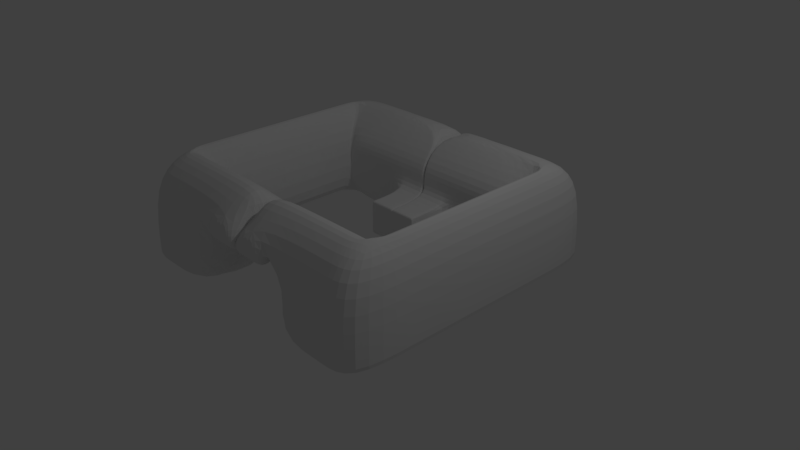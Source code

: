 # Source: Basic_test_building.blend  (saved by Blender 2.79.0; exported with 4.5.12 LTS)
import bpy
from mathutils import Matrix  # noqa: F401  (used for matrix-valued properties, if any)

bpy.ops.wm.read_factory_settings(use_empty=True)
scene = bpy.context.scene
scene.name = 'Scene'

# ---- collections
col_collection_1 = bpy.data.collections.new('Collection 1'); scene.collection.children.link(col_collection_1)

# ---- materials (node trees are filled in below, after node groups)
mat_material = bpy.data.materials.new('Material')
mat_material.alpha_threshold = 0.0
mat_material.use_transparent_shadow = False
mat_material.roughness = 0.5
mat_material.line_color = (0.0, 0.0, 0.0, 1.0)

# ---- material node trees

# ---- world
world_world = bpy.data.worlds.new('World'); scene.world = world_world
world_world.color = (0.05088, 0.05088, 0.05088)
world_world.use_sun_shadow = False
world_world.sun_shadow_jitter_overblur = 0.0
world_world.cycles.sampling_method = 'MANUAL'

# ---- cameras
cam_camera = bpy.data.cameras.new('Camera')
cam_camera.clip_end = 100.0
cam_camera.lens = 35.0
cam_camera.sensor_width = 32.0
cam_camera.sensor_height = 18.0
cam_camera.ortho_scale = 7.314
cam_camera.dof.focus_distance = 0.0
cam_camera.dof.aperture_fstop = 128.0

# ---- lights
light_lamp = bpy.data.lights.new('Lamp', 'POINT')
light_lamp.transmission_factor = 0.0
light_lamp.cutoff_distance = 30.0
light_lamp.energy = 100.0
light_lamp.shadow_buffer_clip_start = 1.001
light_lamp.shadow_soft_size = 0.1
light_lamp.shadow_maximum_resolution = 0.006
light_lamp.use_absolute_resolution = True

# ---- meshes
me_cube = bpy.data.meshes.new('Cube')
me_cube.from_pydata([(-1.066, -2.138, -2.423), (-1.066, -4.138, -2.423), (-3.066, -4.138, -2.423), (-3.066, -2.138, -2.423), (-1.066, -2.138, -0.4231), (-1.066, -4.138, -0.4231), (-3.066, -4.138, -0.4231), (-3.066, -2.138, -0.4231), (-4.071, -4.138, -2.423), (-4.071, -2.138, -2.423), (-4.071, -4.138, -0.4231), (-4.071, -2.138, -0.4231), (-3.066, 2.033, -2.423), (-3.066, 2.033, -0.4231), (-4.071, 2.033, -2.423), (-4.071, 2.033, -0.4231), (-3.066, 4.143, -2.423), (-3.066, 4.143, -0.4231), (-4.071, 4.143, -2.423), (-4.071, 4.143, -0.4231), (-3.296e-05, 2.033, -2.423), (-3.344e-05, 2.033, -0.4231), (-3.296e-05, 4.143, -2.423), (-3.344e-05, 4.143, -0.4231), (-3.066, 2.033, -1.423), (-3.32e-05, 2.033, -1.423), (-1.533, 2.033, -2.423), (-1.533, 2.033, -0.4231), (-1.533, 2.033, -1.423), (-3.066, 2.033, -0.9231), (-3.344e-05, 2.033, -0.9231), (-0.7664, 2.033, -2.423), (-2.299, 2.033, -0.4231), (-3.066, 2.033, -1.923), (-3.296e-05, 2.033, -1.923), (-2.299, 2.033, -2.423), (-0.7664, 2.033, -0.4231), (-0.7664, 2.033, -1.423), (-2.299, 2.033, -1.423), (-1.533, 2.033, -0.9231), (-1.533, 2.033, -1.923), (-2.299, 2.033, -1.923), (-2.299, 2.033, -0.9231), (-0.7664, 2.033, -0.9231), (-0.7664, 2.033, -1.923), (-0.7664, 0.8512, -2.423), (-3.296e-05, 0.8512, -2.423), (-3.296e-05, 0.8512, -1.923), (-3.32e-05, 0.8512, -1.423), (-0.7664, 0.8512, -1.423), (-0.7664, 0.8512, -1.923), (-1.066, -2.938, 0.3517), (-1.066, -3.338, 0.3517), (-3.468, -2.938, 0.3517), (-3.066, -3.338, 0.3517), (-3.669, -3.338, 0.3517), (-3.669, -2.138, 0.3517), (-3.468, 2.877, 0.3517), (-3.669, 2.033, 0.3517), (-3.066, 3.299, 0.3517), (-3.669, 3.299, 0.3517), (-3.344e-05, 2.877, 0.3517), (-3.344e-05, 3.299, 0.3517), (-2.299, 2.877, 0.3517), (-0.7664, 2.877, 0.3517), (-1.533, 2.877, 0.3517), (-3.535e-05, -2.138, -0.4231), (-3.654e-05, -4.138, -0.4231), (-3.535e-05, -2.938, 0.3517), (-3.654e-05, -3.338, 0.3517), (-1.066, -3.138, -0.4231), (-3.582e-05, -3.138, -0.4231), (-0.5328, -2.138, -0.4231), (-0.5328, -4.138, -0.4231), (-0.5328, -3.138, -0.4231), (-1.066, -3.638, -0.4231), (-3.63e-05, -3.638, -0.4231), (-0.2664, -2.138, -0.4231), (-0.7992, -4.138, -0.4231), (-1.066, -2.638, -0.4231), (-3.558e-05, -2.638, -0.4231), (-0.7992, -2.138, -0.4231), (-0.2664, -4.138, -0.4231), (-0.2664, -3.138, -0.4231), (-0.7992, -3.138, -0.4231), (-0.5328, -3.638, -0.4231), (-0.5328, -2.638, -0.4231), (-0.7992, -2.638, -0.4231), (-0.7992, -3.638, -0.4231), (-0.2664, -3.638, -0.4231), (-0.2664, -2.638, -0.4231), (-1.066, -3.638, -0.9557), (-1.066, -4.138, -0.9557), (-3.63e-05, -3.638, -0.9557), (-3.654e-05, -4.138, -0.9557), (-0.2664, -2.138, -0.9557), (-3.535e-05, -2.138, -0.9557), (-0.7992, -4.138, -0.9557), (-0.7992, -2.138, -0.9557), (-0.5328, -2.138, -0.9557), (-0.2664, -4.138, -0.9557), (-0.5328, -4.138, -0.9557), (-0.5328, -3.638, -0.9557), (-1.066, -2.138, -0.9557), (-1.066, -2.638, -0.9557), (-3.558e-05, -2.638, -0.9557), (-0.5328, -2.638, -0.9557), (-0.7992, -2.638, -0.9557), (-0.7992, -3.638, -0.9557), (-0.2664, -3.638, -0.9557), (-0.2664, -2.638, -0.9557), (-1.066, -4.138, -2.423), (-3.066, -4.138, -2.423), (-4.071, -4.138, -2.423), (-4.071, -2.138, -2.423), (-4.071, 2.033, -2.423), (-3.066, 4.143, -2.423), (-4.071, 4.143, -2.423), (-3.296e-05, 4.143, -2.423), (-1.066, -2.138, -2.423), (-3.066, -2.138, -2.423), (-3.066, -2.138, -2.423), (-3.066, -4.138, -2.423), (-3.066, -2.138, -0.4231), (-3.066, -4.138, -0.4231), (-3.468, -2.938, 0.3517), (-3.066, -3.338, 0.3517), (-3.066, -4.138, -2.423), (-3.066, -2.138, -2.423), (-4.071, -2.138, -2.423), (-3.066, -2.138, -2.423), (-3.066, -2.138, -0.4231), (-4.071, -2.138, -0.4231), (-3.468, -2.938, 0.3517), (-3.669, -2.138, 0.3517), (-4.071, -2.138, -2.423), (-4.071, 2.033, -2.423), (-4.071, 2.033, -2.423), (-3.066, 2.033, -2.423), (-3.066, 2.033, -0.4231), (-4.071, 2.033, -0.4231), (-3.468, 2.877, 0.3517), (-3.669, 2.033, 0.3517), (-3.066, 4.143, -0.4231), (-3.066, 4.143, -2.423), (-3.066, 3.299, 0.3517), (-3.066, 4.143, -2.423), (-3.344e-05, 4.143, -0.4231), (-3.344e-05, 3.299, 0.3517), (-3.296e-05, 4.143, -2.423), (-3.296e-05, 4.143, -2.423), (-3.296e-05, 2.033, -2.423), (-3.32e-05, 2.033, -1.423), (-3.344e-05, 2.033, -0.4231), (-3.344e-05, 2.033, -0.9231), (-3.296e-05, 0.8512, -2.423), (-3.32e-05, 0.8512, -1.423), (-3.296e-05, 0.8512, -1.923), (-3.344e-05, 2.877, 0.3517), (-0.7664, 2.033, -0.4231), (-0.7664, 2.877, 0.3517), (-0.7664, 2.033, -2.423), (-0.7664, 2.033, -1.423), (-0.7664, 2.033, -0.9231), (-0.7664, 0.8512, -2.423), (-0.7664, 0.8512, -1.423), (-0.7664, 0.8512, -1.923), (-3.066, -0.0529, -2.423), (-3.066, -0.0529, -0.4231), (-4.071, -0.0529, -0.4231), (-3.468, -0.03076, 0.3517), (-3.669, -0.0529, 0.3517), (-4.071, -0.0529, -2.423), (-4.071, -0.0529, -2.423), (-0.7664, 0.8512, -1.423), (-3.32e-05, 0.8512, -1.423), (-0.7664, 0.8512, -2.423), (-0.7664, 0.8512, -1.923), (-3.296e-05, 0.8512, -1.923), (-3.296e-05, 0.8512, -2.423), (-3.296e-05, 0.8512, -2.423), (-3.32e-05, 0.8512, -1.423), (-0.7664, 0.8512, -2.423), (-0.7664, 0.8512, -1.423), (-3.296e-05, 3.088, -2.423), (-1.066, -3.138, -2.423), (-1.066, -2.138, -1.423), (-1.066, -2.138, -0.9231), (-1.066, -2.138, -1.923), (-1.066, -3.638, -2.423), (-1.066, -2.638, -2.423), (1.066, -2.138, -2.423), (1.066, -4.138, -2.423), (3.066, -4.138, -2.423), (3.066, -2.138, -2.423), (1.066, -2.138, -0.4231), (1.066, -4.138, -0.4231), (3.066, -4.138, -0.4231), (3.066, -2.138, -0.4231), (4.071, -4.138, -2.423), (4.071, -2.138, -2.423), (4.071, -4.138, -0.4231), (4.071, -2.138, -0.4231), (3.066, 2.033, -2.423), (3.066, 2.033, -0.4231), (4.071, 2.033, -2.423), (4.071, 2.033, -0.4231), (3.066, 4.143, -2.423), (3.066, 4.143, -0.4231), (4.071, 4.143, -2.423), (4.071, 4.143, -0.4231), (3.296e-05, 2.033, -2.423), (3.344e-05, 2.033, -0.4231), (3.296e-05, 4.143, -2.423), (3.344e-05, 4.143, -0.4231), (3.066, 2.033, -1.423), (3.32e-05, 2.033, -1.423), (1.533, 2.033, -2.423), (1.533, 2.033, -0.4231), (1.533, 2.033, -1.423), (3.066, 2.033, -0.9231), (3.344e-05, 2.033, -0.9231), (0.7664, 2.033, -2.423), (2.299, 2.033, -0.4231), (3.066, 2.033, -1.923), (3.296e-05, 2.033, -1.923), (2.299, 2.033, -2.423), (0.7664, 2.033, -0.4231), (0.7664, 2.033, -1.423), (2.299, 2.033, -1.423), (1.533, 2.033, -0.9231), (1.533, 2.033, -1.923), (2.299, 2.033, -1.923), (2.299, 2.033, -0.9231), (0.7664, 2.033, -0.9231), (0.7664, 2.033, -1.923), (0.7664, 0.8512, -2.423), (3.296e-05, 0.8512, -2.423), (3.296e-05, 0.8512, -1.923), (3.32e-05, 0.8512, -1.423), (0.7664, 0.8512, -1.423), (0.7664, 0.8512, -1.923), (1.066, -2.938, 0.3517), (1.066, -3.338, 0.3517), (3.468, -2.938, 0.3517), (3.066, -3.338, 0.3517), (3.669, -3.338, 0.3517), (3.669, -2.138, 0.3517), (3.468, 2.877, 0.3517), (3.669, 2.033, 0.3517), (3.066, 3.299, 0.3517), (3.669, 3.299, 0.3517), (3.344e-05, 2.877, 0.3517), (3.344e-05, 3.299, 0.3517), (2.299, 2.877, 0.3517), (0.7664, 2.877, 0.3517), (1.533, 2.877, 0.3517), (3.535e-05, -2.138, -0.4231), (3.654e-05, -4.138, -0.4231), (3.535e-05, -2.938, 0.3517), (3.654e-05, -3.338, 0.3517), (1.066, -3.138, -0.4231), (3.582e-05, -3.138, -0.4231), (0.5328, -2.138, -0.4231), (0.5328, -4.138, -0.4231), (0.5328, -3.138, -0.4231), (1.066, -3.638, -0.4231), (3.63e-05, -3.638, -0.4231), (0.2664, -2.138, -0.4231), (0.7992, -4.138, -0.4231), (1.066, -2.638, -0.4231), (3.558e-05, -2.638, -0.4231), (0.7992, -2.138, -0.4231), (0.2664, -4.138, -0.4231), (0.2664, -3.138, -0.4231), (0.7992, -3.138, -0.4231), (0.5328, -3.638, -0.4231), (0.5328, -2.638, -0.4231), (0.7992, -2.638, -0.4231), (0.7992, -3.638, -0.4231), (0.2664, -3.638, -0.4231), (0.2664, -2.638, -0.4231), (1.066, -3.638, -0.9557), (1.066, -4.138, -0.9557), (3.63e-05, -3.638, -0.9557), (3.654e-05, -4.138, -0.9557), (0.2664, -2.138, -0.9557), (3.535e-05, -2.138, -0.9557), (0.7992, -4.138, -0.9557), (0.7992, -2.138, -0.9557), (0.5328, -2.138, -0.9557), (0.2664, -4.138, -0.9557), (0.5328, -4.138, -0.9557), (0.5328, -3.638, -0.9557), (1.066, -2.138, -0.9557), (1.066, -2.638, -0.9557), (3.558e-05, -2.638, -0.9557), (0.5328, -2.638, -0.9557), (0.7992, -2.638, -0.9557), (0.7992, -3.638, -0.9557), (0.2664, -3.638, -0.9557), (0.2664, -2.638, -0.9557), (1.066, -4.138, -2.423), (3.066, -4.138, -2.423), (4.071, -4.138, -2.423), (4.071, -2.138, -2.423), (4.071, 2.033, -2.423), (3.066, 4.143, -2.423), (4.071, 4.143, -2.423), (3.296e-05, 4.143, -2.423), (1.066, -2.138, -2.423), (3.066, -2.138, -2.423), (3.066, -2.138, -2.423), (3.066, -4.138, -2.423), (3.066, -2.138, -0.4231), (3.066, -4.138, -0.4231), (3.468, -2.938, 0.3517), (3.066, -3.338, 0.3517), (3.066, -4.138, -2.423), (3.066, -2.138, -2.423), (4.071, -2.138, -2.423), (3.066, -2.138, -2.423), (3.066, -2.138, -0.4231), (4.071, -2.138, -0.4231), (3.468, -2.938, 0.3517), (3.669, -2.138, 0.3517), (4.071, -2.138, -2.423), (4.071, 2.033, -2.423), (4.071, 2.033, -2.423), (3.066, 2.033, -2.423), (3.066, 2.033, -0.4231), (4.071, 2.033, -0.4231), (3.468, 2.877, 0.3517), (3.669, 2.033, 0.3517), (3.066, 4.143, -0.4231), (3.066, 4.143, -2.423), (3.066, 3.299, 0.3517), (3.066, 4.143, -2.423), (3.344e-05, 4.143, -0.4231), (3.344e-05, 3.299, 0.3517), (3.296e-05, 4.143, -2.423), (3.296e-05, 4.143, -2.423), (3.296e-05, 2.033, -2.423), (3.32e-05, 2.033, -1.423), (3.344e-05, 2.033, -0.4231), (3.344e-05, 2.033, -0.9231), (3.296e-05, 0.8512, -2.423), (3.32e-05, 0.8512, -1.423), (3.296e-05, 0.8512, -1.923), (3.344e-05, 2.877, 0.3517), (0.7664, 2.033, -0.4231), (0.7664, 2.877, 0.3517), (0.7664, 2.033, -2.423), (0.7664, 2.033, -1.423), (0.7664, 2.033, -0.9231), (0.7664, 0.8512, -2.423), (0.7664, 0.8512, -1.423), (0.7664, 0.8512, -1.923), (3.066, -0.0529, -2.423), (3.066, -0.0529, -0.4231), (4.071, -0.0529, -0.4231), (3.468, -0.03076, 0.3517), (3.669, -0.0529, 0.3517), (4.071, -0.0529, -2.423), (4.071, -0.0529, -2.423), (0.7664, 0.8512, -1.423), (3.32e-05, 0.8512, -1.423), (0.7664, 0.8512, -2.423), (0.7664, 0.8512, -1.923), (3.296e-05, 0.8512, -1.923), (3.296e-05, 0.8512, -2.423), (3.296e-05, 0.8512, -2.423), (3.32e-05, 0.8512, -1.423), (0.7664, 0.8512, -2.423), (0.7664, 0.8512, -1.423), (3.296e-05, 3.088, -2.423), (1.066, -3.138, -2.423), (1.066, -2.138, -1.423), (1.066, -2.138, -0.9231), (1.066, -2.138, -1.923), (1.066, -3.638, -2.423), (1.066, -2.638, -2.423)], [], [(121, 122, 2, 3), (17, 19, 60, 59), (0, 119, 188, 186, 187, 4, 79, 70, 75, 5, 111, 1, 189, 185, 190), (127, 124, 6, 112), (112, 6, 10, 113), (128, 121, 3, 120), (113, 10, 11, 114), (11, 10, 55, 56), (138, 136, 14, 12), (3, 2, 8, 9), (153, 21, 61, 158), (139, 138, 12, 33, 24, 29, 13), (13, 32, 63, 57), (137, 140, 15, 115), (116, 16, 18, 117), (149, 147, 23, 118), (12, 14, 18, 16), (115, 15, 19, 117), (21, 30, 25, 34, 20, 184, 22, 118, 23), (177, 176, 45, 50), (12, 16, 144, 150, 22, 184, 20, 151, 161, 31, 26, 35), (132, 11, 56, 134), (154, 152, 25, 30), (42, 38, 28, 39), (41, 35, 26, 40), (38, 41, 40, 28), (24, 33, 41, 38), (33, 12, 35, 41), (32, 42, 39, 27), (13, 29, 42, 32), (29, 24, 38, 42), (153, 154, 30, 21), (27, 39, 43, 36), (39, 28, 37, 43), (183, 174, 49, 165), (28, 40, 44, 37), (40, 26, 31, 44), (157, 155, 46, 47), (156, 157, 47, 48), (179, 178, 47, 46), (180, 179, 46, 155), (174, 177, 50, 49), (178, 175, 48, 47), (126, 125, 53, 54), (77, 66, 96, 95), (21, 23, 62, 61), (10, 6, 54, 55), (123, 7, 53, 125), (124, 5, 52, 126), (27, 36, 64, 65), (143, 17, 59, 145), (32, 27, 65, 63), (19, 15, 58, 60), (139, 13, 57, 141), (67, 76, 71, 80, 66, 68, 69), (51, 52, 69, 68), (4, 51, 68, 66, 77, 72, 81), (52, 5, 78, 73, 82, 67, 69), (89, 83, 71, 76), (88, 84, 74, 85), (90, 86, 106, 110), (84, 87, 86, 74), (70, 79, 87, 84), (82, 73, 101, 100), (75, 88, 108, 91), (72, 77, 95, 99), (75, 70, 84, 88), (80, 90, 110, 105), (81, 72, 99, 98), (85, 74, 83, 89), (83, 90, 80, 71), (74, 86, 90, 83), (88, 85, 102, 108), (110, 95, 96, 105), (107, 98, 99, 106), (104, 103, 98, 107), (97, 108, 102, 101), (92, 91, 108, 97), (100, 109, 93, 94), (101, 102, 109, 100), (106, 99, 95, 110), (73, 78, 97, 101), (5, 75, 91, 92), (78, 5, 92, 97), (79, 4, 103, 104), (86, 87, 107, 106), (66, 80, 105, 96), (89, 76, 93, 109), (87, 79, 104, 107), (4, 81, 98, 103), (85, 89, 109, 102), (76, 67, 94, 93), (67, 82, 100, 94), (55, 54, 53, 56), (141, 57, 58, 142), (60, 58, 57, 59), (62, 148, 145, 59, 57, 63, 65, 64, 160, 158, 61), (14, 115, 117, 18), (150, 149, 118, 22), (17, 116, 117, 19), (136, 137, 115, 14), (8, 113, 114, 9), (2, 112, 113, 8), (122, 127, 112, 2), (123, 128, 120, 7), (4, 187, 186, 188, 119, 128, 123), (1, 111, 127, 122), (6, 124, 126, 54), (4, 123, 125, 51), (52, 51, 125, 126), (119, 0, 121, 128), (111, 5, 124, 127), (0, 190, 185, 189, 1, 122, 121), (9, 114, 135, 129), (53, 133, 134, 56), (7, 131, 133, 53), (169, 132, 134, 171), (114, 11, 132, 135), (7, 120, 3, 130, 131), (3, 9, 129, 130), (15, 140, 142, 58), (172, 173, 137, 136), (170, 141, 142, 171), (168, 139, 141, 170), (173, 169, 140, 137), (168, 167, 138, 139), (167, 172, 136, 138), (16, 116, 146, 144), (147, 143, 145, 148), (116, 17, 143, 146), (23, 147, 148, 62), (144, 146, 149, 150), (146, 143, 147, 149), (182, 180, 155, 164), (165, 166, 157, 156), (166, 164, 155, 157), (175, 181, 156, 48), (159, 163, 154, 153), (163, 162, 152, 154), (159, 153, 158, 160), (36, 159, 160, 64), (43, 37, 162, 163), (36, 43, 163, 159), (50, 45, 164, 166), (49, 50, 166, 165), (176, 182, 164, 45), (181, 183, 165, 156), (130, 129, 172, 167), (131, 130, 167, 168), (135, 132, 169, 173), (131, 168, 170, 133), (133, 170, 171, 134), (129, 135, 173, 172), (140, 169, 171, 142), (152, 162, 183, 181), (31, 161, 182, 176), (25, 152, 181, 175), (161, 151, 180, 182), (34, 25, 175, 178), (37, 44, 177, 174), (151, 20, 179, 180), (20, 34, 178, 179), (162, 37, 174, 183), (44, 31, 176, 177), (312, 194, 193, 313), (208, 250, 251, 210), (191, 381, 376, 380, 192, 302, 196, 266, 261, 270, 195, 378, 377, 379, 310), (318, 303, 197, 315), (303, 304, 201, 197), (319, 311, 194, 312), (304, 305, 202, 201), (202, 247, 246, 201), (329, 203, 205, 327), (194, 200, 199, 193), (344, 349, 252, 212), (330, 204, 220, 215, 224, 203, 329), (204, 248, 254, 223), (328, 306, 206, 331), (307, 308, 209, 207), (340, 309, 214, 338), (203, 207, 209, 205), (306, 308, 210, 206), (212, 214, 309, 213, 375, 211, 225, 216, 221), (368, 241, 236, 367), (203, 226, 217, 222, 352, 342, 211, 375, 213, 341, 335, 207), (323, 325, 247, 202), (345, 221, 216, 343), (233, 230, 219, 229), (232, 231, 217, 226), (229, 219, 231, 232), (215, 229, 232, 224), (224, 232, 226, 203), (223, 218, 230, 233), (204, 223, 233, 220), (220, 233, 229, 215), (344, 212, 221, 345), (218, 227, 234, 230), (230, 234, 228, 219), (374, 356, 240, 365), (219, 228, 235, 231), (231, 235, 222, 217), (348, 238, 237, 346), (347, 239, 238, 348), (370, 237, 238, 369), (371, 346, 237, 370), (365, 240, 241, 368), (369, 238, 239, 366), (317, 245, 244, 316), (268, 286, 287, 257), (212, 252, 253, 214), (201, 246, 245, 197), (314, 316, 244, 198), (315, 317, 243, 196), (218, 256, 255, 227), (334, 336, 250, 208), (223, 254, 256, 218), (210, 251, 249, 206), (330, 332, 248, 204), (258, 260, 259, 257, 271, 262, 267), (242, 259, 260, 243), (195, 272, 263, 268, 257, 259, 242), (243, 260, 258, 273, 264, 269, 196), (280, 267, 262, 274), (279, 276, 265, 275), (281, 301, 297, 277), (275, 265, 277, 278), (261, 275, 278, 270), (273, 291, 292, 264), (266, 282, 299, 279), (263, 290, 286, 268), (266, 279, 275, 261), (271, 296, 301, 281), (272, 289, 290, 263), (276, 280, 274, 265), (274, 262, 271, 281), (265, 274, 281, 277), (279, 299, 293, 276), (301, 296, 287, 286), (298, 297, 290, 289), (295, 298, 289, 294), (288, 292, 293, 299), (283, 288, 299, 282), (291, 285, 284, 300), (292, 291, 300, 293), (297, 301, 286, 290), (264, 292, 288, 269), (196, 283, 282, 266), (269, 288, 283, 196), (270, 295, 294, 195), (277, 297, 298, 278), (257, 287, 296, 271), (280, 300, 284, 267), (278, 298, 295, 270), (195, 294, 289, 272), (276, 293, 300, 280), (267, 284, 285, 258), (258, 285, 291, 273), (246, 247, 244, 245), (332, 333, 249, 248), (251, 250, 248, 249), (253, 252, 349, 351, 255, 256, 254, 248, 250, 336, 339), (205, 209, 308, 306), (341, 213, 309, 340), (208, 210, 308, 307), (327, 205, 306, 328), (199, 200, 305, 304), (193, 199, 304, 303), (313, 193, 303, 318), (314, 198, 311, 319), (195, 314, 319, 310, 379, 377, 378), (192, 313, 318, 302), (197, 245, 317, 315), (195, 242, 316, 314), (243, 317, 316, 242), (310, 319, 312, 191), (302, 318, 315, 196), (191, 312, 313, 192, 380, 376, 381), (200, 320, 326, 305), (244, 247, 325, 324), (198, 244, 324, 322), (360, 362, 325, 323), (305, 326, 323, 202), (198, 322, 321, 194, 311), (194, 321, 320, 200), (206, 249, 333, 331), (363, 327, 328, 364), (361, 362, 333, 332), (359, 361, 332, 330), (364, 328, 331, 360), (359, 330, 329, 358), (358, 329, 327, 363), (207, 335, 337, 307), (338, 339, 336, 334), (307, 337, 334, 208), (214, 253, 339, 338), (335, 341, 340, 337), (337, 340, 338, 334), (373, 355, 346, 371), (356, 347, 348, 357), (357, 348, 346, 355), (366, 239, 347, 372), (350, 344, 345, 354), (354, 345, 343, 353), (350, 351, 349, 344), (227, 255, 351, 350), (234, 354, 353, 228), (227, 350, 354, 234), (241, 357, 355, 236), (240, 356, 357, 241), (367, 236, 355, 373), (372, 347, 356, 374), (321, 358, 363, 320), (322, 359, 358, 321), (326, 364, 360, 323), (322, 324, 361, 359), (324, 325, 362, 361), (320, 363, 364, 326), (331, 333, 362, 360), (343, 372, 374, 353), (222, 367, 373, 352), (216, 366, 372, 343), (352, 373, 371, 342), (225, 369, 366, 216), (228, 365, 368, 235), (342, 371, 370, 211), (211, 370, 369, 225), (353, 374, 365, 228), (235, 368, 367, 222)])
me_cube.materials.append(mat_material)
me_cube.use_remesh_preserve_volume = False
me_cube.use_remesh_preserve_attributes = False
me_cube.use_mirror_vertex_groups = False
me_cube.update()

# ---- objects
ob_cube = bpy.data.objects.new('Cube', me_cube)
ob_lamp = bpy.data.objects.new('Lamp', light_lamp)
ob_camera = bpy.data.objects.new('Camera', cam_camera)

# ---- transforms, parenting, visibility, modifiers, constraints
ob_cube.location = (-0.01493, 0.0001325, 1.18)
ob_cube.scale = (0.483, 0.483, 0.483)
ob_cube.lock_rotations_4d = False
ob_cube.empty_display_type = 'ARROWS'
ob_cube.lineart.crease_threshold = 0.0
_m = ob_cube.modifiers.new('Subsurf', 'SUBSURF')
_m.uv_smooth = 'PRESERVE_CORNERS'
_m.quality = 2
_m.levels = 2
_m.show_only_control_edges = False
ob_lamp.location = (4.076, 1.005, 5.904)
ob_lamp.rotation_euler = (0.6503, 0.05522, 1.866)
ob_lamp.lock_rotations_4d = False
ob_lamp.empty_display_type = 'ARROWS'
ob_lamp.color = (0.0, 0.0, 0.0, 0.0)
ob_lamp.lineart.crease_threshold = 0.0
ob_camera.location = (7.481, -6.508, 5.344)
ob_camera.rotation_euler = (1.109, 0.0, 0.8149)
ob_camera.lock_rotations_4d = False
ob_camera.empty_display_type = 'ARROWS'
ob_camera.color = (0.0, 0.0, 0.0, 0.0)
ob_camera.display_type = 'WIRE'
ob_camera.lineart.crease_threshold = 0.0

# ---- collection membership
col_collection_1.objects.link(ob_cube)
col_collection_1.objects.link(ob_lamp)
col_collection_1.objects.link(ob_camera)

# ---- scene / render settings (as saved in the file)
scene.camera = ob_camera
scene.frame_start = 1; scene.frame_end = 250; scene.frame_set(1)
scene.render.engine = 'BLENDER_EEVEE_NEXT'
scene.render.resolution_percentage = 50
scene.render.dither_intensity = 0.0
scene.cycles.use_denoising = False
scene.cycles.samples = 128
scene.cycles.sampling_pattern = 'TABULATED_SOBOL'
scene.cycles.use_adaptive_sampling = False
scene.cycles.use_light_tree = False
scene.cycles.blur_glossy = 0.0
scene.cycles.sample_clamp_indirect = 0.0
scene.view_settings.view_transform = 'Standard'
bpy.context.view_layer.update()
